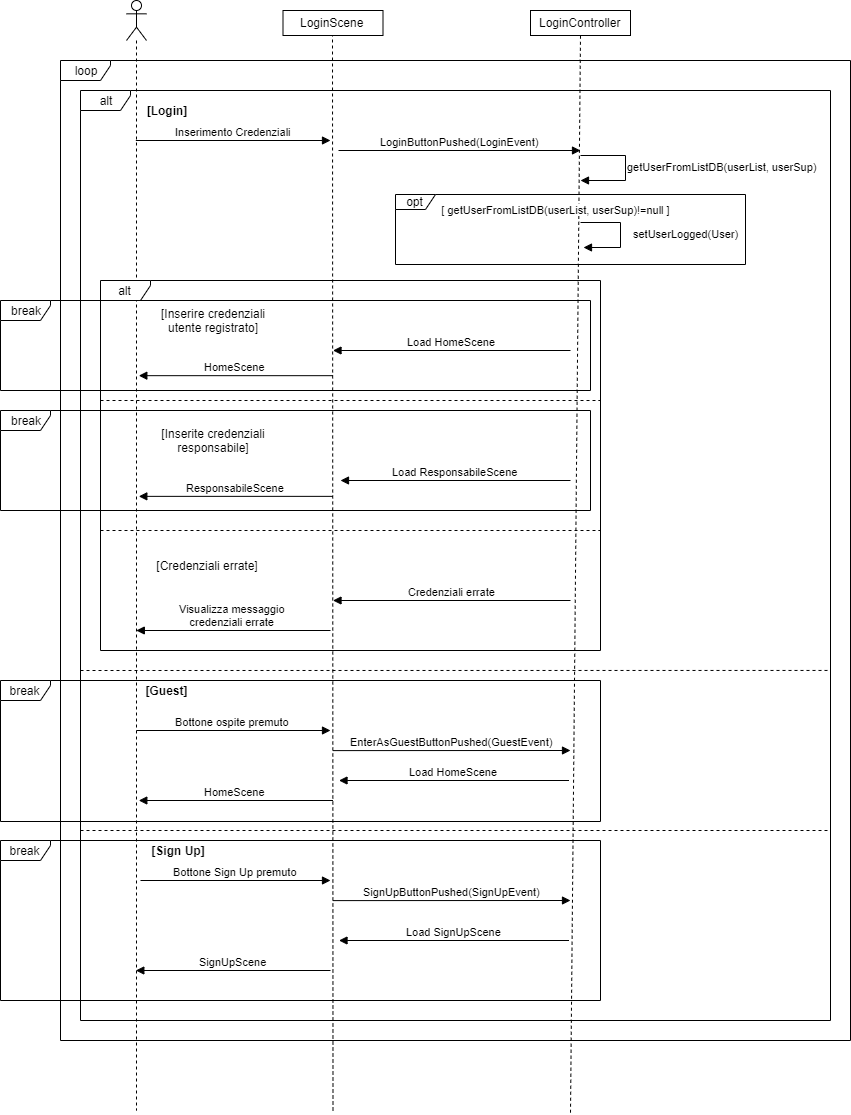

The diagram above was exported from draw.io. Its source (the exported page's mxGraphModel, read from the mxfile embedded in the PNG):
<mxGraphModel dx="1848" dy="529" grid="1" gridSize="10" guides="1" tooltips="1" connect="1" arrows="1" fold="1" page="1" pageScale="1" pageWidth="827" pageHeight="1169" math="0" shadow="0">
  <root>
    <mxCell id="0" />
    <mxCell id="1" parent="0" />
    <mxCell id="sLvbETsQnbNPgNCgopSR-6" value="Inserimento Credenziali" style="html=1;verticalAlign=bottom;endArrow=block;" edge="1" parent="1" source="sLvbETsQnbNPgNCgopSR-10">
      <mxGeometry width="80" relative="1" as="geometry">
        <mxPoint x="106" y="190" as="sourcePoint" />
        <mxPoint x="290" y="190" as="targetPoint" />
      </mxGeometry>
    </mxCell>
    <mxCell id="sLvbETsQnbNPgNCgopSR-10" value="" style="shape=umlLifeline;participant=umlActor;perimeter=lifelinePerimeter;whiteSpace=wrap;html=1;container=1;collapsible=0;recursiveResize=0;verticalAlign=top;spacingTop=36;labelBackgroundColor=#ffffff;outlineConnect=0;" vertex="1" parent="1">
      <mxGeometry x="86" y="50" width="20" height="1110" as="geometry" />
    </mxCell>
    <mxCell id="sLvbETsQnbNPgNCgopSR-14" value="LoginScene" style="html=1;" vertex="1" parent="1">
      <mxGeometry x="242.5" y="60" width="100" height="25" as="geometry" />
    </mxCell>
    <mxCell id="sLvbETsQnbNPgNCgopSR-15" value="" style="endArrow=none;dashed=1;html=1;entryX=0.5;entryY=1;entryDx=0;entryDy=0;" edge="1" parent="1">
      <mxGeometry width="50" height="50" relative="1" as="geometry">
        <mxPoint x="292.5" y="1160" as="sourcePoint" />
        <mxPoint x="292" y="85" as="targetPoint" />
      </mxGeometry>
    </mxCell>
    <mxCell id="sLvbETsQnbNPgNCgopSR-16" value="LoginButtonPushed(LoginEvent)" style="html=1;verticalAlign=bottom;endArrow=block;" edge="1" parent="1">
      <mxGeometry width="80" relative="1" as="geometry">
        <mxPoint x="298" y="200" as="sourcePoint" />
        <mxPoint x="540" y="200" as="targetPoint" />
      </mxGeometry>
    </mxCell>
    <mxCell id="sLvbETsQnbNPgNCgopSR-22" value="LoginController" style="html=1;" vertex="1" parent="1">
      <mxGeometry x="490" y="60" width="100" height="25" as="geometry" />
    </mxCell>
    <mxCell id="sLvbETsQnbNPgNCgopSR-23" value="" style="endArrow=none;dashed=1;html=1;entryX=0.5;entryY=1;entryDx=0;entryDy=0;" edge="1" parent="1" target="sLvbETsQnbNPgNCgopSR-22">
      <mxGeometry width="50" height="50" relative="1" as="geometry">
        <mxPoint x="530" y="1162.2222900390625" as="sourcePoint" />
        <mxPoint x="525" y="159.5" as="targetPoint" />
      </mxGeometry>
    </mxCell>
    <mxCell id="sLvbETsQnbNPgNCgopSR-36" value="Load HomeScene" style="html=1;verticalAlign=bottom;endArrow=block;" edge="1" parent="1">
      <mxGeometry width="80" relative="1" as="geometry">
        <mxPoint x="530" y="400" as="sourcePoint" />
        <mxPoint x="292.5" y="400" as="targetPoint" />
      </mxGeometry>
    </mxCell>
    <mxCell id="sLvbETsQnbNPgNCgopSR-37" value="Load ResponsabileScene" style="html=1;verticalAlign=bottom;endArrow=block;labelBackgroundColor=none;" edge="1" parent="1">
      <mxGeometry x="-0.0009" width="80" relative="1" as="geometry">
        <mxPoint x="530" y="530" as="sourcePoint" />
        <mxPoint x="300" y="530" as="targetPoint" />
        <mxPoint as="offset" />
      </mxGeometry>
    </mxCell>
    <mxCell id="sLvbETsQnbNPgNCgopSR-38" value="Credenziali errate" style="html=1;verticalAlign=bottom;endArrow=block;" edge="1" parent="1">
      <mxGeometry width="80" relative="1" as="geometry">
        <mxPoint x="530" y="650" as="sourcePoint" />
        <mxPoint x="292.5" y="650" as="targetPoint" />
      </mxGeometry>
    </mxCell>
    <mxCell id="sLvbETsQnbNPgNCgopSR-43" value="[Login]" style="text;html=1;strokeColor=none;fillColor=none;align=center;verticalAlign=middle;whiteSpace=wrap;rounded=0;fontStyle=1" vertex="1" parent="1">
      <mxGeometry x="106" y="150" width="40" height="20" as="geometry" />
    </mxCell>
    <mxCell id="sLvbETsQnbNPgNCgopSR-46" value="getUserFromListDB(userList, userSup)" style="html=1;verticalAlign=bottom;endArrow=block;labelBackgroundColor=#FFFFFF;rounded=0;" edge="1" parent="1">
      <mxGeometry x="0.2745" y="-100" width="80" relative="1" as="geometry">
        <mxPoint x="540" y="205" as="sourcePoint" />
        <mxPoint x="540" y="230" as="targetPoint" />
        <Array as="points">
          <mxPoint x="585" y="205" />
          <mxPoint x="585" y="230" />
        </Array>
        <mxPoint x="100" y="95" as="offset" />
      </mxGeometry>
    </mxCell>
    <mxCell id="sLvbETsQnbNPgNCgopSR-55" value="setUserLogged(User)" style="html=1;verticalAlign=bottom;endArrow=block;labelBackgroundColor=#FFFFFF;rounded=0;" edge="1" parent="1">
      <mxGeometry x="0.2745" y="-65" width="80" relative="1" as="geometry">
        <mxPoint x="540" y="272" as="sourcePoint" />
        <mxPoint x="543" y="297" as="targetPoint" />
        <Array as="points">
          <mxPoint x="580" y="272" />
          <mxPoint x="580" y="297" />
        </Array>
        <mxPoint x="65" y="60" as="offset" />
      </mxGeometry>
    </mxCell>
    <mxCell id="sLvbETsQnbNPgNCgopSR-56" value="opt" style="shape=umlFrame;whiteSpace=wrap;html=1;width=40;height=15;" vertex="1" parent="1">
      <mxGeometry x="355" y="244" width="350" height="70" as="geometry" />
    </mxCell>
    <mxCell id="sLvbETsQnbNPgNCgopSR-58" value="&lt;span style=&quot;font-size: 11px ; white-space: nowrap ; background-color: rgb(255 , 255 , 255)&quot;&gt;[ getUserFromListDB(userList, userSup)!=null ]&lt;/span&gt;" style="text;html=1;strokeColor=none;fillColor=none;align=center;verticalAlign=middle;whiteSpace=wrap;rounded=0;" vertex="1" parent="1">
      <mxGeometry x="400" y="249" width="230" height="20" as="geometry" />
    </mxCell>
    <mxCell id="sLvbETsQnbNPgNCgopSR-60" value="[Inserire credenziali utente registrato]" style="text;html=1;strokeColor=none;fillColor=none;align=center;verticalAlign=middle;whiteSpace=wrap;rounded=0;" vertex="1" parent="1">
      <mxGeometry x="105.5" y="352" width="134" height="35" as="geometry" />
    </mxCell>
    <mxCell id="sLvbETsQnbNPgNCgopSR-63" value="[Inserite credenziali&lt;br&gt;responsabile]" style="text;html=1;strokeColor=none;fillColor=none;align=center;verticalAlign=middle;whiteSpace=wrap;rounded=0;" vertex="1" parent="1">
      <mxGeometry x="106" y="475" width="134" height="30" as="geometry" />
    </mxCell>
    <mxCell id="sLvbETsQnbNPgNCgopSR-82" value="[Credenziali errate]" style="text;html=1;strokeColor=none;fillColor=none;align=center;verticalAlign=middle;whiteSpace=wrap;rounded=0;" vertex="1" parent="1">
      <mxGeometry x="100" y="600" width="134" height="30" as="geometry" />
    </mxCell>
    <mxCell id="sLvbETsQnbNPgNCgopSR-83" value="Bottone ospite premuto" style="html=1;verticalAlign=bottom;endArrow=block;" edge="1" parent="1">
      <mxGeometry width="80" relative="1" as="geometry">
        <mxPoint x="96" y="780" as="sourcePoint" />
        <mxPoint x="290" y="780" as="targetPoint" />
      </mxGeometry>
    </mxCell>
    <mxCell id="sLvbETsQnbNPgNCgopSR-84" value="EnterAsGuestButtonPushed(GuestEvent)" style="html=1;verticalAlign=bottom;endArrow=block;" edge="1" parent="1">
      <mxGeometry width="80" relative="1" as="geometry">
        <mxPoint x="292.5" y="800.1112060546875" as="sourcePoint" />
        <mxPoint x="530" y="800" as="targetPoint" />
      </mxGeometry>
    </mxCell>
    <mxCell id="sLvbETsQnbNPgNCgopSR-85" value="Load HomeScene" style="html=1;verticalAlign=bottom;endArrow=block;" edge="1" parent="1">
      <mxGeometry width="80" relative="1" as="geometry">
        <mxPoint x="528.5" y="830" as="sourcePoint" />
        <mxPoint x="298.5" y="830" as="targetPoint" />
      </mxGeometry>
    </mxCell>
    <mxCell id="sLvbETsQnbNPgNCgopSR-87" value="Bottone Sign Up premuto" style="html=1;verticalAlign=bottom;endArrow=block;" edge="1" parent="1">
      <mxGeometry width="80" relative="1" as="geometry">
        <mxPoint x="100" y="930" as="sourcePoint" />
        <mxPoint x="290" y="930" as="targetPoint" />
      </mxGeometry>
    </mxCell>
    <mxCell id="sLvbETsQnbNPgNCgopSR-88" value="SignUpButtonPushed(SignUpEvent)" style="html=1;verticalAlign=bottom;endArrow=block;" edge="1" parent="1">
      <mxGeometry width="80" relative="1" as="geometry">
        <mxPoint x="292.5" y="950.1112060546875" as="sourcePoint" />
        <mxPoint x="530" y="950" as="targetPoint" />
      </mxGeometry>
    </mxCell>
    <mxCell id="sLvbETsQnbNPgNCgopSR-89" value="Load SignUpScene" style="html=1;verticalAlign=bottom;endArrow=block;" edge="1" parent="1">
      <mxGeometry width="80" relative="1" as="geometry">
        <mxPoint x="528.5" y="990" as="sourcePoint" />
        <mxPoint x="298.5" y="990" as="targetPoint" />
      </mxGeometry>
    </mxCell>
    <mxCell id="sLvbETsQnbNPgNCgopSR-92" value="" style="endArrow=none;dashed=1;html=1;labelBackgroundColor=#FFFFFF;" edge="1" parent="1">
      <mxGeometry width="50" height="50" relative="1" as="geometry">
        <mxPoint x="60" y="450" as="sourcePoint" />
        <mxPoint x="560" y="450" as="targetPoint" />
      </mxGeometry>
    </mxCell>
    <mxCell id="sLvbETsQnbNPgNCgopSR-93" value="" style="endArrow=none;dashed=1;html=1;labelBackgroundColor=#FFFFFF;" edge="1" parent="1">
      <mxGeometry width="50" height="50" relative="1" as="geometry">
        <mxPoint x="60" y="580" as="sourcePoint" />
        <mxPoint x="560" y="580" as="targetPoint" />
      </mxGeometry>
    </mxCell>
    <mxCell id="sLvbETsQnbNPgNCgopSR-97" value="" style="endArrow=none;dashed=1;html=1;labelBackgroundColor=#FFFFFF;entryX=1;entryY=0.621;entryDx=0;entryDy=0;entryPerimeter=0;" edge="1" parent="1">
      <mxGeometry width="50" height="50" relative="1" as="geometry">
        <mxPoint x="40" y="720" as="sourcePoint" />
        <mxPoint x="790" y="719.95" as="targetPoint" />
      </mxGeometry>
    </mxCell>
    <mxCell id="sLvbETsQnbNPgNCgopSR-98" value="" style="endArrow=none;dashed=1;html=1;labelBackgroundColor=#FFFFFF;" edge="1" parent="1">
      <mxGeometry width="50" height="50" relative="1" as="geometry">
        <mxPoint x="40" y="880" as="sourcePoint" />
        <mxPoint x="790" y="880" as="targetPoint" />
      </mxGeometry>
    </mxCell>
    <mxCell id="sLvbETsQnbNPgNCgopSR-102" value="SignUpScene" style="html=1;verticalAlign=bottom;endArrow=block;labelBackgroundColor=#FFFFFF;" edge="1" parent="1" target="sLvbETsQnbNPgNCgopSR-10">
      <mxGeometry width="80" relative="1" as="geometry">
        <mxPoint x="290" y="1020" as="sourcePoint" />
        <mxPoint x="240" y="1040" as="targetPoint" />
      </mxGeometry>
    </mxCell>
    <mxCell id="sLvbETsQnbNPgNCgopSR-104" value="HomeScene" style="html=1;verticalAlign=bottom;endArrow=block;labelBackgroundColor=#FFFFFF;" edge="1" parent="1">
      <mxGeometry width="80" relative="1" as="geometry">
        <mxPoint x="292.5" y="850" as="sourcePoint" />
        <mxPoint x="98.31034482758628" y="850" as="targetPoint" />
      </mxGeometry>
    </mxCell>
    <mxCell id="sLvbETsQnbNPgNCgopSR-105" value="Visualizza messaggio&lt;br&gt;credenziali errate" style="html=1;verticalAlign=bottom;endArrow=block;labelBackgroundColor=#FFFFFF;" edge="1" parent="1">
      <mxGeometry width="80" relative="1" as="geometry">
        <mxPoint x="290" y="680" as="sourcePoint" />
        <mxPoint x="95.81034482758628" y="680" as="targetPoint" />
      </mxGeometry>
    </mxCell>
    <mxCell id="sLvbETsQnbNPgNCgopSR-106" value="ResponsabileScene" style="html=1;verticalAlign=bottom;endArrow=block;labelBackgroundColor=#FFFFFF;" edge="1" parent="1">
      <mxGeometry width="80" relative="1" as="geometry">
        <mxPoint x="292.5" y="545.8620689655172" as="sourcePoint" />
        <mxPoint x="98.31034482758628" y="545.8620689655172" as="targetPoint" />
      </mxGeometry>
    </mxCell>
    <mxCell id="sLvbETsQnbNPgNCgopSR-107" value="HomeScene" style="html=1;verticalAlign=bottom;endArrow=block;labelBackgroundColor=#FFFFFF;" edge="1" parent="1">
      <mxGeometry width="80" relative="1" as="geometry">
        <mxPoint x="292.5" y="425.1724137931035" as="sourcePoint" />
        <mxPoint x="98.31034482758628" y="425.1724137931035" as="targetPoint" />
      </mxGeometry>
    </mxCell>
    <mxCell id="sLvbETsQnbNPgNCgopSR-108" value="[Guest]" style="text;html=1;strokeColor=none;fillColor=none;align=center;verticalAlign=middle;whiteSpace=wrap;rounded=0;fontStyle=1" vertex="1" parent="1">
      <mxGeometry x="105.5" y="730" width="40" height="20" as="geometry" />
    </mxCell>
    <mxCell id="sLvbETsQnbNPgNCgopSR-110" value="[Sign Up]" style="text;html=1;strokeColor=none;fillColor=none;align=center;verticalAlign=middle;whiteSpace=wrap;rounded=0;fontStyle=1" vertex="1" parent="1">
      <mxGeometry x="106" y="890" width="64" height="20" as="geometry" />
    </mxCell>
    <mxCell id="sLvbETsQnbNPgNCgopSR-111" value="alt" style="shape=umlFrame;whiteSpace=wrap;html=1;width=50;height=20;" vertex="1" parent="1">
      <mxGeometry x="60" y="330" width="500" height="370" as="geometry" />
    </mxCell>
    <mxCell id="sLvbETsQnbNPgNCgopSR-112" value="alt" style="shape=umlFrame;whiteSpace=wrap;html=1;width=50;height=20;" vertex="1" parent="1">
      <mxGeometry x="40" y="140" width="750" height="930" as="geometry" />
    </mxCell>
    <mxCell id="sLvbETsQnbNPgNCgopSR-113" value="loop" style="shape=umlFrame;whiteSpace=wrap;html=1;width=50;height=20;" vertex="1" parent="1">
      <mxGeometry x="20" y="110" width="790" height="980" as="geometry" />
    </mxCell>
    <mxCell id="sLvbETsQnbNPgNCgopSR-114" value="break" style="shape=umlFrame;whiteSpace=wrap;html=1;width=50;height=20;" vertex="1" parent="1">
      <mxGeometry x="-40" y="890" width="600" height="160" as="geometry" />
    </mxCell>
    <mxCell id="sLvbETsQnbNPgNCgopSR-115" value="break" style="shape=umlFrame;whiteSpace=wrap;html=1;width=50;height=20;" vertex="1" parent="1">
      <mxGeometry x="-40" y="730" width="600" height="141" as="geometry" />
    </mxCell>
    <mxCell id="sLvbETsQnbNPgNCgopSR-116" value="break" style="shape=umlFrame;whiteSpace=wrap;html=1;width=50;height=20;" vertex="1" parent="1">
      <mxGeometry x="-40" y="460" width="590" height="100" as="geometry" />
    </mxCell>
    <mxCell id="sLvbETsQnbNPgNCgopSR-117" value="break" style="shape=umlFrame;whiteSpace=wrap;html=1;width=50;height=20;" vertex="1" parent="1">
      <mxGeometry x="-40" y="350" width="590" height="90" as="geometry" />
    </mxCell>
  </root>
</mxGraphModel>